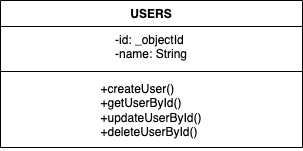

The diagram above was exported from draw.io. Its source (the exported page's mxGraphModel, read from the mxfile embedded in the PNG):
<mxGraphModel dx="764" dy="401" grid="0" gridSize="10" guides="1" tooltips="1" connect="1" arrows="1" fold="1" page="1" pageScale="1" pageWidth="850" pageHeight="1100" math="0" shadow="0">
  <root>
    <mxCell id="0" />
    <mxCell id="1" parent="0" />
    <mxCell id="RK-RJhne8cxmS43-XjoJ-5" value="USERS" style="swimlane;fontStyle=1;align=center;verticalAlign=top;childLayout=stackLayout;horizontal=1;startSize=26;horizontalStack=0;resizeParent=1;resizeParentMax=0;resizeLast=0;collapsible=1;marginBottom=0;whiteSpace=wrap;html=1;" vertex="1" parent="1">
      <mxGeometry x="109" y="9" width="302" height="147" as="geometry" />
    </mxCell>
    <mxCell id="RK-RJhne8cxmS43-XjoJ-6" value="&lt;div style=&quot;text-align: justify;&quot;&gt;&lt;span style=&quot;background-color: initial;&quot;&gt;-id: _objectId&lt;/span&gt;&lt;/div&gt;&lt;span style=&quot;&quot;&gt;&lt;div style=&quot;text-align: justify;&quot;&gt;&lt;span style=&quot;background-color: initial;&quot;&gt;-name: String&lt;/span&gt;&lt;/div&gt;&lt;/span&gt;" style="text;strokeColor=none;fillColor=none;align=center;verticalAlign=top;spacingLeft=4;spacingRight=4;overflow=hidden;rotatable=0;points=[[0,0.5],[1,0.5]];portConstraint=eastwest;whiteSpace=wrap;html=1;" vertex="1" parent="RK-RJhne8cxmS43-XjoJ-5">
      <mxGeometry y="26" width="302" height="41" as="geometry" />
    </mxCell>
    <mxCell id="RK-RJhne8cxmS43-XjoJ-7" value="" style="line;strokeWidth=1;fillColor=none;align=left;verticalAlign=middle;spacingTop=-1;spacingLeft=3;spacingRight=3;rotatable=0;labelPosition=right;points=[];portConstraint=eastwest;strokeColor=inherit;" vertex="1" parent="RK-RJhne8cxmS43-XjoJ-5">
      <mxGeometry y="67" width="302" height="8" as="geometry" />
    </mxCell>
    <mxCell id="RK-RJhne8cxmS43-XjoJ-8" value="&lt;div style=&quot;text-align: justify;&quot;&gt;&lt;span style=&quot;background-color: initial;&quot;&gt;+createUser()&lt;/span&gt;&lt;/div&gt;&lt;span style=&quot;&quot;&gt;&lt;div style=&quot;text-align: justify;&quot;&gt;&lt;span style=&quot;background-color: initial;&quot;&gt;+getUserById()&lt;/span&gt;&lt;/div&gt;&lt;/span&gt;&lt;span style=&quot;&quot;&gt;&lt;div style=&quot;text-align: justify;&quot;&gt;&lt;span style=&quot;background-color: initial;&quot;&gt;+updateUserById()&lt;/span&gt;&lt;/div&gt;&lt;/span&gt;&lt;span style=&quot;&quot;&gt;&lt;div style=&quot;text-align: justify;&quot;&gt;&lt;span style=&quot;background-color: initial;&quot;&gt;+deleteUserById()&lt;/span&gt;&lt;/div&gt;&lt;/span&gt;" style="text;strokeColor=none;fillColor=none;align=center;verticalAlign=top;spacingLeft=4;spacingRight=4;overflow=hidden;rotatable=0;points=[[0,0.5],[1,0.5]];portConstraint=eastwest;whiteSpace=wrap;html=1;" vertex="1" parent="RK-RJhne8cxmS43-XjoJ-5">
      <mxGeometry y="75" width="302" height="72" as="geometry" />
    </mxCell>
  </root>
</mxGraphModel>